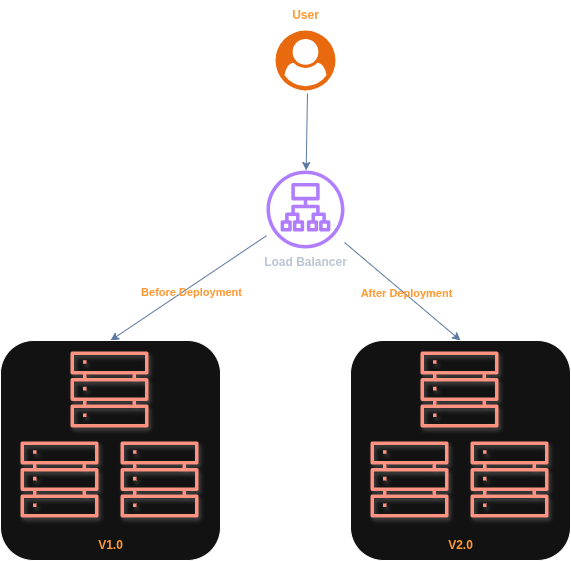

The diagram above was exported from draw.io. Its source (the exported page's mxGraphModel, read from the mxfile embedded in the PNG):
<mxGraphModel dx="1426" dy="860" grid="1" gridSize="10" guides="1" tooltips="1" connect="1" arrows="1" fold="1" page="1" pageScale="1" pageWidth="850" pageHeight="1100" math="0" shadow="0">
  <root>
    <mxCell id="0" />
    <mxCell id="1" parent="0" />
    <mxCell id="mI_DolLx-0TGwa-jTVxX-2" value="&lt;b&gt;Load Balancer&lt;/b&gt;" style="sketch=0;outlineConnect=0;fontColor=#232F3E;gradientColor=none;fillColor=#8C4FFF;strokeColor=none;dashed=0;verticalLabelPosition=bottom;verticalAlign=top;align=center;html=1;fontSize=12;fontStyle=0;aspect=fixed;pointerEvents=1;shape=mxgraph.aws4.application_load_balancer;" parent="1" vertex="1">
      <mxGeometry x="386" y="340" width="78" height="78" as="geometry" />
    </mxCell>
    <mxCell id="mI_DolLx-0TGwa-jTVxX-6" value="" style="endArrow=classic;html=1;rounded=0;fillColor=#dae8fc;gradientColor=#7ea6e0;strokeColor=#6c8ebf;exitX=0.533;exitY=1.05;exitDx=0;exitDy=0;exitPerimeter=0;" parent="1" source="mI_DolLx-0TGwa-jTVxX-11" target="mI_DolLx-0TGwa-jTVxX-2" edge="1">
      <mxGeometry width="50" height="50" relative="1" as="geometry">
        <mxPoint x="425" y="260" as="sourcePoint" />
        <mxPoint x="450" y="340" as="targetPoint" />
      </mxGeometry>
    </mxCell>
    <mxCell id="mI_DolLx-0TGwa-jTVxX-7" value="" style="endArrow=classic;html=1;rounded=0;fillColor=#dae8fc;gradientColor=#7ea6e0;strokeColor=#6c8ebf;entryX=0.5;entryY=0;entryDx=0;entryDy=0;" parent="1" source="mI_DolLx-0TGwa-jTVxX-2" target="bHkgHNMBPs0bCYUipiAN-3" edge="1">
      <mxGeometry width="50" height="50" relative="1" as="geometry">
        <mxPoint x="420" y="430" as="sourcePoint" />
        <mxPoint x="410" y="560" as="targetPoint" />
      </mxGeometry>
    </mxCell>
    <mxCell id="mI_DolLx-0TGwa-jTVxX-9" value="&lt;b&gt;Before Deployment&lt;/b&gt;" style="edgeLabel;html=1;align=center;verticalAlign=middle;resizable=0;points=[];labelBackgroundColor=none;fontColor=light-dark(#000000,#FF9933);" parent="mI_DolLx-0TGwa-jTVxX-7" vertex="1" connectable="0">
      <mxGeometry x="-0.0009" y="5" relative="1" as="geometry">
        <mxPoint as="offset" />
      </mxGeometry>
    </mxCell>
    <mxCell id="mI_DolLx-0TGwa-jTVxX-8" value="" style="endArrow=classic;html=1;rounded=0;fillColor=#dae8fc;gradientColor=#7ea6e0;strokeColor=#6c8ebf;entryX=0.5;entryY=0;entryDx=0;entryDy=0;" parent="1" source="mI_DolLx-0TGwa-jTVxX-2" target="bHkgHNMBPs0bCYUipiAN-7" edge="1">
      <mxGeometry width="50" height="50" relative="1" as="geometry">
        <mxPoint x="490" y="510" as="sourcePoint" />
        <mxPoint x="560.218605263158" y="511.88725" as="targetPoint" />
      </mxGeometry>
    </mxCell>
    <mxCell id="mI_DolLx-0TGwa-jTVxX-10" value="&lt;b&gt;After Deployment&lt;/b&gt;" style="edgeLabel;html=1;align=center;verticalAlign=middle;resizable=0;points=[];labelBackgroundColor=none;fontColor=light-dark(#000000,#FF9933);" parent="mI_DolLx-0TGwa-jTVxX-8" vertex="1" connectable="0">
      <mxGeometry x="0.0595" y="1" relative="1" as="geometry">
        <mxPoint as="offset" />
      </mxGeometry>
    </mxCell>
    <mxCell id="mI_DolLx-0TGwa-jTVxX-11" value="" style="points=[];aspect=fixed;html=1;align=center;shadow=0;dashed=0;fillColor=#FF6A00;strokeColor=none;shape=mxgraph.alibaba_cloud.user;" parent="1" vertex="1">
      <mxGeometry x="395" y="200" width="60" height="60" as="geometry" />
    </mxCell>
    <mxCell id="mI_DolLx-0TGwa-jTVxX-12" value="&lt;b&gt;&lt;font style=&quot;color: light-dark(rgb(0, 0, 0), rgb(255, 153, 51));&quot;&gt;User&lt;/font&gt;&lt;/b&gt;" style="text;html=1;align=center;verticalAlign=middle;resizable=0;points=[];autosize=1;strokeColor=none;fillColor=none;" parent="1" vertex="1">
      <mxGeometry x="400" y="170" width="50" height="30" as="geometry" />
    </mxCell>
    <mxCell id="bHkgHNMBPs0bCYUipiAN-5" value="" style="group" vertex="1" connectable="0" parent="1">
      <mxGeometry x="120" y="510" width="220" height="220" as="geometry" />
    </mxCell>
    <mxCell id="bHkgHNMBPs0bCYUipiAN-3" value="" style="rounded=1;whiteSpace=wrap;html=1;" vertex="1" parent="bHkgHNMBPs0bCYUipiAN-5">
      <mxGeometry width="220" height="220" as="geometry" />
    </mxCell>
    <mxCell id="mI_DolLx-0TGwa-jTVxX-4" value="" style="sketch=0;outlineConnect=0;fontColor=#ffffff;fillColor=#e51400;strokeColor=#B20000;dashed=0;verticalLabelPosition=bottom;verticalAlign=top;align=center;html=1;fontSize=12;fontStyle=0;aspect=fixed;pointerEvents=1;shape=mxgraph.aws4.servers;shadow=1;" parent="bHkgHNMBPs0bCYUipiAN-5" vertex="1">
      <mxGeometry x="70" y="10" width="78" height="78" as="geometry" />
    </mxCell>
    <mxCell id="bHkgHNMBPs0bCYUipiAN-1" value="" style="sketch=0;outlineConnect=0;fontColor=#ffffff;fillColor=#e51400;strokeColor=#B20000;dashed=0;verticalLabelPosition=bottom;verticalAlign=top;align=center;html=1;fontSize=12;fontStyle=0;aspect=fixed;pointerEvents=1;shape=mxgraph.aws4.servers;shadow=1;" vertex="1" parent="bHkgHNMBPs0bCYUipiAN-5">
      <mxGeometry x="20" y="100" width="78" height="78" as="geometry" />
    </mxCell>
    <mxCell id="bHkgHNMBPs0bCYUipiAN-2" value="" style="sketch=0;outlineConnect=0;fontColor=#ffffff;fillColor=#e51400;strokeColor=#B20000;dashed=0;verticalLabelPosition=bottom;verticalAlign=top;align=center;html=1;fontSize=12;fontStyle=0;aspect=fixed;pointerEvents=1;shape=mxgraph.aws4.servers;shadow=1;" vertex="1" parent="bHkgHNMBPs0bCYUipiAN-5">
      <mxGeometry x="120" y="100" width="78" height="78" as="geometry" />
    </mxCell>
    <mxCell id="bHkgHNMBPs0bCYUipiAN-4" value="&lt;b&gt;&lt;font style=&quot;color: light-dark(rgb(0, 0, 0), rgb(255, 153, 51));&quot;&gt;V1.0&lt;/font&gt;&lt;/b&gt;" style="text;html=1;align=center;verticalAlign=middle;resizable=0;points=[];autosize=1;strokeColor=none;fillColor=none;" vertex="1" parent="bHkgHNMBPs0bCYUipiAN-5">
      <mxGeometry x="85" y="190" width="50" height="30" as="geometry" />
    </mxCell>
    <mxCell id="bHkgHNMBPs0bCYUipiAN-6" value="" style="group" vertex="1" connectable="0" parent="1">
      <mxGeometry x="470" y="510" width="220" height="220" as="geometry" />
    </mxCell>
    <mxCell id="bHkgHNMBPs0bCYUipiAN-7" value="" style="rounded=1;whiteSpace=wrap;html=1;" vertex="1" parent="bHkgHNMBPs0bCYUipiAN-6">
      <mxGeometry width="220" height="220" as="geometry" />
    </mxCell>
    <mxCell id="bHkgHNMBPs0bCYUipiAN-8" value="" style="sketch=0;outlineConnect=0;fontColor=#ffffff;fillColor=#e51400;strokeColor=#B20000;dashed=0;verticalLabelPosition=bottom;verticalAlign=top;align=center;html=1;fontSize=12;fontStyle=0;aspect=fixed;pointerEvents=1;shape=mxgraph.aws4.servers;shadow=1;" vertex="1" parent="bHkgHNMBPs0bCYUipiAN-6">
      <mxGeometry x="70" y="10" width="78" height="78" as="geometry" />
    </mxCell>
    <mxCell id="bHkgHNMBPs0bCYUipiAN-9" value="" style="sketch=0;outlineConnect=0;fontColor=#ffffff;fillColor=#e51400;strokeColor=#B20000;dashed=0;verticalLabelPosition=bottom;verticalAlign=top;align=center;html=1;fontSize=12;fontStyle=0;aspect=fixed;pointerEvents=1;shape=mxgraph.aws4.servers;shadow=1;" vertex="1" parent="bHkgHNMBPs0bCYUipiAN-6">
      <mxGeometry x="20" y="100" width="78" height="78" as="geometry" />
    </mxCell>
    <mxCell id="bHkgHNMBPs0bCYUipiAN-10" value="" style="sketch=0;outlineConnect=0;fontColor=#ffffff;fillColor=#e51400;strokeColor=#B20000;dashed=0;verticalLabelPosition=bottom;verticalAlign=top;align=center;html=1;fontSize=12;fontStyle=0;aspect=fixed;pointerEvents=1;shape=mxgraph.aws4.servers;shadow=1;" vertex="1" parent="bHkgHNMBPs0bCYUipiAN-6">
      <mxGeometry x="120" y="100" width="78" height="78" as="geometry" />
    </mxCell>
    <mxCell id="bHkgHNMBPs0bCYUipiAN-11" value="&lt;b&gt;&lt;font style=&quot;color: light-dark(rgb(0, 0, 0), rgb(255, 153, 51));&quot;&gt;V2.0&lt;/font&gt;&lt;/b&gt;" style="text;html=1;align=center;verticalAlign=middle;resizable=0;points=[];autosize=1;strokeColor=none;fillColor=none;" vertex="1" parent="bHkgHNMBPs0bCYUipiAN-6">
      <mxGeometry x="85" y="190" width="50" height="30" as="geometry" />
    </mxCell>
  </root>
</mxGraphModel>